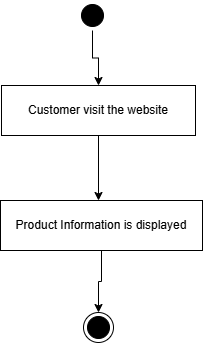

The diagram above was exported from draw.io. Its source (the exported page's mxGraphModel, read from the mxfile embedded in the PNG):
<mxGraphModel dx="1625" dy="2876" grid="0" gridSize="10" guides="1" tooltips="1" connect="1" arrows="1" fold="1" page="0" pageScale="1" pageWidth="850" pageHeight="1100" math="0" shadow="0">
  <root>
    <mxCell id="0" />
    <mxCell id="1" parent="0" />
    <mxCell id="2VpVIzwJSyfwNyZ8WWhI-1" value="" style="edgeStyle=orthogonalEdgeStyle;rounded=0;orthogonalLoop=1;jettySize=auto;html=1;labelBackgroundColor=none;fontColor=default;" edge="1" parent="1" source="k3HHWC8_8l3afirj9GHt-3" target="k3HHWC8_8l3afirj9GHt-5">
      <mxGeometry relative="1" as="geometry" />
    </mxCell>
    <mxCell id="k3HHWC8_8l3afirj9GHt-3" value="" style="ellipse;html=1;shape=startState;rounded=0;labelBackgroundColor=none;fillColor=#000000;" parent="1" vertex="1">
      <mxGeometry x="-336" y="-2310" width="30" height="30" as="geometry" />
    </mxCell>
    <mxCell id="k3HHWC8_8l3afirj9GHt-7" value="" style="edgeStyle=orthogonalEdgeStyle;rounded=0;orthogonalLoop=1;jettySize=auto;html=1;labelBackgroundColor=none;fontColor=default;" parent="1" source="k3HHWC8_8l3afirj9GHt-5" edge="1">
      <mxGeometry relative="1" as="geometry">
        <mxPoint x="-315" y="-2110" as="targetPoint" />
      </mxGeometry>
    </mxCell>
    <mxCell id="k3HHWC8_8l3afirj9GHt-5" value="Customer visit the website" style="html=1;whiteSpace=wrap;labelBackgroundColor=none;" parent="1" vertex="1">
      <mxGeometry x="-412" y="-2225" width="194" height="50" as="geometry" />
    </mxCell>
    <mxCell id="k3HHWC8_8l3afirj9GHt-16" value="" style="edgeStyle=orthogonalEdgeStyle;rounded=0;orthogonalLoop=1;jettySize=auto;html=1;labelBackgroundColor=none;fontColor=default;" parent="1" target="k3HHWC8_8l3afirj9GHt-15" edge="1">
      <mxGeometry relative="1" as="geometry">
        <mxPoint x="-473" y="-1970" as="sourcePoint" />
      </mxGeometry>
    </mxCell>
    <mxCell id="k3HHWC8_8l3afirj9GHt-18" value="" style="edgeStyle=orthogonalEdgeStyle;rounded=0;orthogonalLoop=1;jettySize=auto;html=1;labelBackgroundColor=none;fontColor=default;" parent="1" target="k3HHWC8_8l3afirj9GHt-17" edge="1">
      <mxGeometry relative="1" as="geometry">
        <mxPoint x="-473" y="-1869" as="sourcePoint" />
      </mxGeometry>
    </mxCell>
    <mxCell id="2VpVIzwJSyfwNyZ8WWhI-2" value="Product Information is displayed" style="html=1;whiteSpace=wrap;labelBackgroundColor=none;" vertex="1" parent="1">
      <mxGeometry x="-413" y="-2110" width="202" height="50" as="geometry" />
    </mxCell>
    <mxCell id="2VpVIzwJSyfwNyZ8WWhI-4" value="" style="edgeStyle=orthogonalEdgeStyle;rounded=0;orthogonalLoop=1;jettySize=auto;html=1;labelBackgroundColor=none;fontColor=default;" edge="1" parent="1" source="2VpVIzwJSyfwNyZ8WWhI-2" target="2VpVIzwJSyfwNyZ8WWhI-3">
      <mxGeometry relative="1" as="geometry" />
    </mxCell>
    <mxCell id="2VpVIzwJSyfwNyZ8WWhI-3" value="" style="ellipse;html=1;shape=endState;labelBackgroundColor=none;fillColor=#000000;" vertex="1" parent="1">
      <mxGeometry x="-330" y="-1998" width="30" height="30" as="geometry" />
    </mxCell>
  </root>
</mxGraphModel>